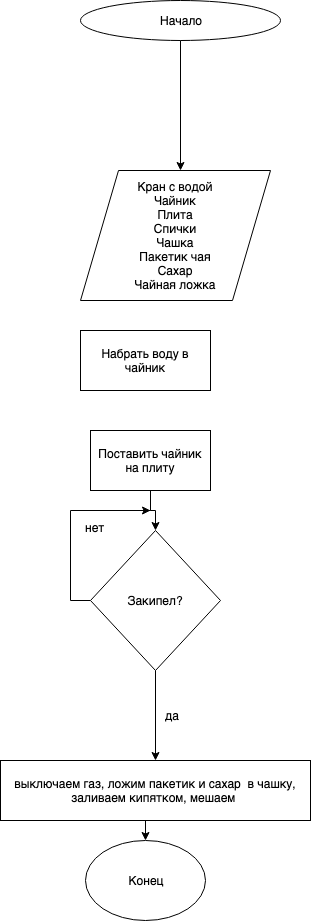

The diagram above was exported from draw.io. Its source (the exported page's mxGraphModel, read from the mxfile embedded in the PNG):
<mxGraphModel dx="319" dy="380" grid="1" gridSize="10" guides="1" tooltips="1" connect="1" arrows="1" fold="1" page="1" pageScale="1" pageWidth="827" pageHeight="1169" math="0" shadow="0">
  <root>
    <mxCell id="0" />
    <mxCell id="1" parent="0" />
    <mxCell id="PC6G1j-0gB49VGDfyxCF-1" value="Начало" style="ellipse;whiteSpace=wrap;html=1;" vertex="1" parent="1">
      <mxGeometry x="390" y="80" width="200" height="40" as="geometry" />
    </mxCell>
    <mxCell id="PC6G1j-0gB49VGDfyxCF-2" value="Кран с водой&lt;br&gt;Чайник&lt;br&gt;Плита&lt;br&gt;Спички&lt;br&gt;Чашка&lt;br&gt;Пакетик чая&lt;br&gt;Сахар&lt;br&gt;Чайная ложка&lt;br&gt;" style="shape=parallelogram;perimeter=parallelogramPerimeter;whiteSpace=wrap;html=1;" vertex="1" parent="1">
      <mxGeometry x="390" y="250" width="190" height="130" as="geometry" />
    </mxCell>
    <mxCell id="PC6G1j-0gB49VGDfyxCF-3" value="" style="endArrow=classic;html=1;exitX=0.5;exitY=1;exitDx=0;exitDy=0;" edge="1" parent="1" source="PC6G1j-0gB49VGDfyxCF-1">
      <mxGeometry width="50" height="50" relative="1" as="geometry">
        <mxPoint x="450" y="190" as="sourcePoint" />
        <mxPoint x="490" y="250" as="targetPoint" />
      </mxGeometry>
    </mxCell>
    <mxCell id="PC6G1j-0gB49VGDfyxCF-4" value="Набрать воду в чайник" style="rounded=0;whiteSpace=wrap;html=1;" vertex="1" parent="1">
      <mxGeometry x="390" y="410" width="130" height="60" as="geometry" />
    </mxCell>
    <mxCell id="PC6G1j-0gB49VGDfyxCF-12" style="edgeStyle=orthogonalEdgeStyle;rounded=0;orthogonalLoop=1;jettySize=auto;html=1;exitX=0.5;exitY=1;exitDx=0;exitDy=0;entryX=0.5;entryY=0;entryDx=0;entryDy=0;" edge="1" parent="1" source="PC6G1j-0gB49VGDfyxCF-5" target="PC6G1j-0gB49VGDfyxCF-6">
      <mxGeometry relative="1" as="geometry" />
    </mxCell>
    <mxCell id="PC6G1j-0gB49VGDfyxCF-5" value="Поставить чайник на плиту" style="rounded=0;whiteSpace=wrap;html=1;" vertex="1" parent="1">
      <mxGeometry x="400" y="510" width="120" height="60" as="geometry" />
    </mxCell>
    <mxCell id="PC6G1j-0gB49VGDfyxCF-13" style="edgeStyle=orthogonalEdgeStyle;rounded=0;orthogonalLoop=1;jettySize=auto;html=1;exitX=0;exitY=0.5;exitDx=0;exitDy=0;" edge="1" parent="1" source="PC6G1j-0gB49VGDfyxCF-6">
      <mxGeometry relative="1" as="geometry">
        <mxPoint x="460" y="590" as="targetPoint" />
      </mxGeometry>
    </mxCell>
    <mxCell id="PC6G1j-0gB49VGDfyxCF-6" value="Закипел?" style="rhombus;whiteSpace=wrap;html=1;" vertex="1" parent="1">
      <mxGeometry x="400" y="610" width="130" height="140" as="geometry" />
    </mxCell>
    <mxCell id="PC6G1j-0gB49VGDfyxCF-10" value="" style="endArrow=classic;html=1;exitX=0.5;exitY=1;exitDx=0;exitDy=0;" edge="1" parent="1" source="PC6G1j-0gB49VGDfyxCF-6">
      <mxGeometry width="50" height="50" relative="1" as="geometry">
        <mxPoint x="390" y="820" as="sourcePoint" />
        <mxPoint x="465" y="840" as="targetPoint" />
      </mxGeometry>
    </mxCell>
    <mxCell id="PC6G1j-0gB49VGDfyxCF-14" value="нет" style="text;html=1;resizable=0;points=[];autosize=1;align=left;verticalAlign=top;spacingTop=-4;" vertex="1" parent="1">
      <mxGeometry x="393" y="598" width="30" height="20" as="geometry" />
    </mxCell>
    <mxCell id="PC6G1j-0gB49VGDfyxCF-15" value="да" style="text;html=1;resizable=0;points=[];autosize=1;align=left;verticalAlign=top;spacingTop=-4;" vertex="1" parent="1">
      <mxGeometry x="473" y="786" width="30" height="20" as="geometry" />
    </mxCell>
    <mxCell id="PC6G1j-0gB49VGDfyxCF-16" value="выключаем газ, ложим пакетик и сахар&amp;nbsp; в чашку, заливаем кипятком, мешаем&amp;nbsp;" style="rounded=0;whiteSpace=wrap;html=1;" vertex="1" parent="1">
      <mxGeometry x="310" y="840" width="310" height="60" as="geometry" />
    </mxCell>
    <mxCell id="PC6G1j-0gB49VGDfyxCF-17" value="Конец" style="ellipse;whiteSpace=wrap;html=1;" vertex="1" parent="1">
      <mxGeometry x="395" y="920" width="120" height="80" as="geometry" />
    </mxCell>
    <mxCell id="PC6G1j-0gB49VGDfyxCF-18" value="" style="endArrow=classic;html=1;entryX=0.5;entryY=0;entryDx=0;entryDy=0;" edge="1" parent="1" target="PC6G1j-0gB49VGDfyxCF-17">
      <mxGeometry width="50" height="50" relative="1" as="geometry">
        <mxPoint x="455" y="900" as="sourcePoint" />
        <mxPoint x="360" y="1020" as="targetPoint" />
      </mxGeometry>
    </mxCell>
  </root>
</mxGraphModel>